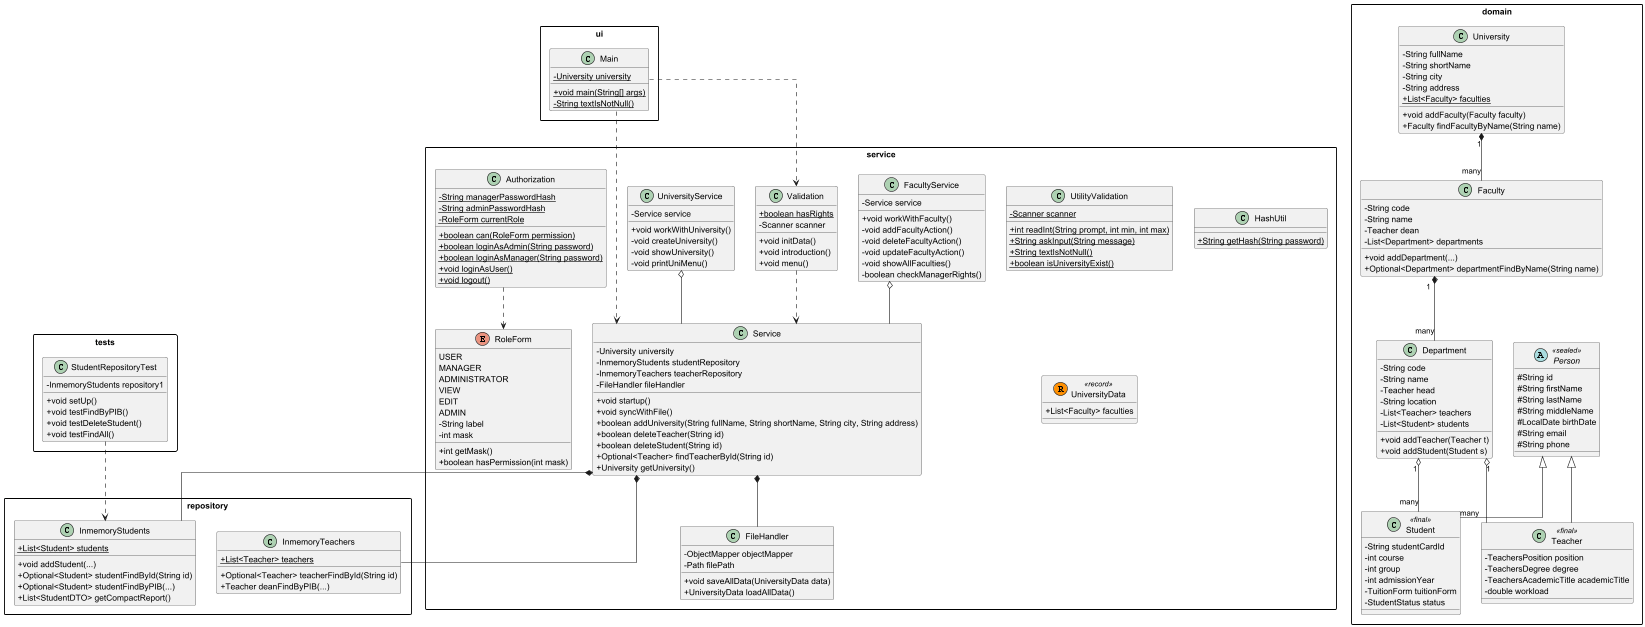

The diagram above was rendered by PlantUML. Its source (embedded in the PNG):
@startuml
skinparam classAttributeIconSize 0
skinparam linetype ortho
skinparam packageStyle rectangle

package ui {
    class Main {
        - {static} University university
        + {static} void main(String[] args)
        - {static} String textIsNotNull()
    }
}

package service {
    class Service {
        - University university
        - InmemoryStudents studentRepository
        - InmemoryTeachers teacherRepository
        - FileHandler fileHandler
        + void startup()
        + void syncWithFile()
        + boolean addUniversity(String fullName, String shortName, String city, String address)
        + boolean deleteTeacher(String id)
        + boolean deleteStudent(String id)
        + Optional<Teacher> findTeacherById(String id)
        + University getUniversity()
    }

    class Validation {
        + {static} boolean hasRights
        - Scanner scanner
        + void initData()
        + void introduction()
        + void menu()
    }

    class UniversityService {
        - Service service
        + void workWithUniversity()
        - void createUniversity()
        - void showUniversity()
        - void printUniMenu()
    }

    class FacultyService {
        - Service service
        + void workWithFaculty()
        - void addFacultyAction()
        - void deleteFacultyAction()
        - void updateFacultyAction()
        - void showAllFaculties()
        - boolean checkManagerRights()
    }

    class Authorization {
        - {static} String managerPasswordHash
        - {static} String adminPasswordHash
        - {static} RoleForm currentRole
        + {static} boolean can(RoleForm permission)
        + {static} boolean loginAsAdmin(String password)
        + {static} boolean loginAsManager(String password)
        + {static} void loginAsUser()
        + {static} void logout()
    }

    class UtilityValidation {
        - {static} Scanner scanner
        + {static} int readInt(String prompt, int min, int max)
        + {static} String askInput(String message)
        + {static} String textIsNotNull()
        + {static} boolean isUniversityExist()
    }

    class FileHandler {
        - ObjectMapper objectMapper
        - Path filePath
        + void saveAllData(UniversityData data)
        + UniversityData loadAllData()
    }

    class HashUtil {
        + {static} String getHash(String password)
    }

    enum RoleForm {
        USER
        MANAGER
        ADMINISTRATOR
        VIEW
        EDIT
        ADMIN
        - String label
        - int mask
        + int getMask()
        + boolean hasPermission(int mask)
    }

    record UniversityData <<record>> {
        + List<Faculty> faculties
    }
}

package domain {
    abstract class Person <<sealed>> {
        # String id
        # String firstName
        # String lastName
        # String middleName
        # LocalDate birthDate
        # String email
        # String phone
    }

    class Student <<final>> {
        - String studentCardId
        - int course
        - int group
        - int admissionYear
        - TuitionForm tuitionForm
        - StudentStatus status
    }

    class Teacher <<final>> {
        - TeachersPosition position
        - TeachersDegree degree
        - TeachersAcademicTitle academicTitle
        - double workload
    }

    class University {
        - String fullName
        - String shortName
        - String city
        - String address
        + {static} List<Faculty> faculties
        + void addFaculty(Faculty faculty)
        + Faculty findFacultyByName(String name)
    }

    class Faculty {
        - String code
        - String name
        - Teacher dean
        - List<Department> departments
        + void addDepartment(...)
        + Optional<Department> departmentFindByName(String name)
    }

    class Department {
        - String code
        - String name
        - Teacher head
        - String location
        - List<Teacher> teachers
        - List<Student> students
        + void addTeacher(Teacher t)
        + void addStudent(Student s)
    }
}
package repository {
    class InmemoryStudents {
        + {static} List<Student> students
        + void addStudent(...)
        + Optional<Student> studentFindById(String id)
        + Optional<Student> studentFindByPIB(...)
        + List<StudentDTO> getCompactReport()
    }

    class InmemoryTeachers {
        + {static} List<Teacher> teachers
        + Optional<Teacher> teacherFindById(String id)
        + Teacher deanFindByPIB(...)
    }
}

package tests {
    class StudentRepositoryTest {
        - InmemoryStudents repository1
        + void setUp()
        + void testFindByPIB()
        + void testDeleteStudent()
        + void testFindAll()
    }
}

' Relationships
Person <|-- Student
Person <|-- Teacher
University "1" *-- "many" Faculty
Faculty "1" *-- "many" Department
Department "1" o-- "many" Student
Department "1" o-- "many" Teacher

' Service Interactions
Main ..> Service
Main ..> Validation
UniversityService o-- Service
FacultyService o-- Service
Validation ..> Service
Service *-- InmemoryStudents
Service *-- InmemoryTeachers
Service *-- FileHandler
Authorization ..> RoleForm
StudentRepositoryTest ..> InmemoryStudents

@enduml